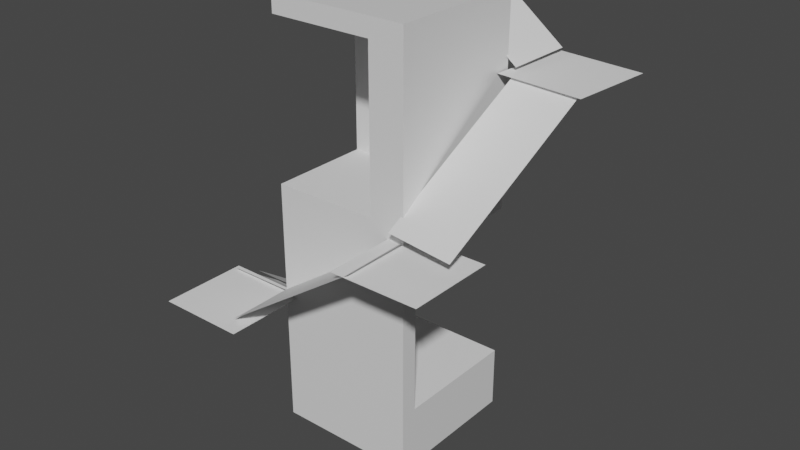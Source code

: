# Source: Tower_Worms.blend  (saved by Blender 3.2.14; exported with 4.5.12 LTS)
import bpy
from mathutils import Matrix  # noqa: F401  (used for matrix-valued properties, if any)

bpy.ops.wm.read_factory_settings(use_empty=True)
scene = bpy.context.scene
scene.name = 'Scene'

# ---- collections
col_collection = bpy.data.collections.new('Collection'); scene.collection.children.link(col_collection)

# ---- materials (node trees are filled in below, after node groups)
mat_material = bpy.data.materials.new('Material')
mat_material.alpha_threshold = 0.0
mat_material.use_transparent_shadow = False
mat_material.line_color = (0.0, 0.0, 0.0, 1.0)

# ---- material node trees
mat_material.use_nodes = True; mat_material.node_tree.nodes.clear()
_N = mat_material.node_tree.nodes; _L = mat_material.node_tree.links
n0 = _N.new('ShaderNodeOutputMaterial'); n0.name = 'Material Output'; n0.location = (300, 300)
n1 = _N.new('ShaderNodeBsdfPrincipled'); n1.name = 'Principled BSDF'; n1.location = (10, 300)
n1.distribution = 'GGX'
n1.subsurface_method = 'RANDOM_WALK_SKIN'
n1.inputs[2].default_value = 0.4
n1.inputs[3].default_value = 1.45
n1.inputs[27].default_value = (0.0, 0.0, 0.0, 1.0)
n1.inputs[28].default_value = 1.0
_L.new(n1.outputs[0], n0.inputs[0])
n0.is_active_output = True

# ---- world
world_world = bpy.data.worlds.new('World'); scene.world = world_world
world_world.use_nodes = True; world_world.node_tree.nodes.clear()
_N = world_world.node_tree.nodes; _L = world_world.node_tree.links
n0 = _N.new('ShaderNodeOutputWorld'); n0.name = 'World Output'; n0.location = (300, 300)
n1 = _N.new('ShaderNodeBackground'); n1.name = 'Background'; n1.location = (10, 300)
n1.inputs[0].default_value = (0.05088, 0.05088, 0.05088, 1.0)
_L.new(n1.outputs[0], n0.inputs[0])
n0.is_active_output = True
world_world.color = (0.05088, 0.05088, 0.05088)
world_world.use_sun_shadow = False
world_world.sun_shadow_jitter_overblur = 0.0

# ---- meshes
me_cube = bpy.data.meshes.new('Cube')
me_cube.from_pydata([(1.0, 1.0, 1.0), (-0.485, -0.7652, -0.7118), (1.0, 1.0, -1.0), (-0.485, -0.7652, 0.02166), (1.0, -1.0, 1.0), (1.0, -1.0, -1.0), (-1.0, 1.0, 1.0), (0.4959, 0.4363, 0.1797), (-1.0, 1.0, -1.0), (0.4959, 0.4363, 0.9131), (-1.0, -1.0, 1.0), (-1.0, -1.0, -1.0), (1.0, 1.0, -0.7118), (1.0, 1.0, 0.02166), (1.0, -0.7652, -0.7118), (1.0, -0.7652, 0.02166), (-0.485, 1.0, 0.02166), (-0.485, 1.0, -0.7118), (0.4959, -1.0, 0.9131), (0.4959, -1.0, 0.1797), (-1.0, -1.0, 0.1797), (-1.0, -1.0, 0.9131), (-1.0, 0.4363, 0.9131), (-1.0, 0.4363, 0.1797)], [], [(0, 6, 10, 4), (20, 11, 5, 4, 10, 21, 18, 19), (10, 6, 8, 11, 20, 23, 22, 21), (8, 2, 5, 11), (15, 13, 0, 4, 5, 2, 12, 14), (12, 2, 8, 6, 0, 13, 16, 17), (16, 3, 1, 17), (14, 1, 3, 15), (17, 1, 14, 12), (13, 15, 3, 16), (7, 9, 22, 23), (9, 7, 19, 18), (19, 7, 23, 20), (22, 9, 18, 21)])
me_cube.polygons.foreach_set('material_index', [0, 0, 0, 0, 0, 0, 1, 1, 1, 1, 1, 1, 1, 1])
_uv = me_cube.uv_layers.new(name='UVMap')
_uv.uv.foreach_set('vector', [0.625, 0.5, 0.875, 0.5, 0.875, 0.75, 0.625, 0.75, 0.5225, 1.0, 0.375, 1.0, 0.375, 0.75, 0.625, 0.75, 0.625, 1.0, 0.6141, 1.0, 0.6141, 0.813, 0.5225, 0.813, 0.625, 0.0, 0.625, 0.25, 0.375, 0.25, 0.375, 0.0, 0.5225, 0.0, 0.5225, 0.1795, 0.6141, 0.1795, 0.6141, 0.0, 0.125, 0.5, 0.375, 0.5, 0.375, 0.75, 0.125, 0.75, 0.5027, 0.7206, 0.5027, 0.5, 0.625, 0.5, 0.625, 0.75, 0.375, 0.75, 0.375, 0.5, 0.411, 0.5, 0.411, 0.7206, 0.411, 0.5, 0.375, 0.5, 0.375, 0.25, 0.625, 0.25, 0.625, 0.5, 0.5027, 0.5, 0.5027, 0.3144, 0.411, 0.3144, 0.625, 0.2006, 0.625, 0.0, 0.375, 0.0, 0.375, 0.2006, 0.375, 0.8313, 0.375, 1.0, 0.625, 1.0, 0.625, 0.8313, 0.125, 0.5494, 0.125, 0.75, 0.2937, 0.75, 0.2937, 0.5494, 0.7063, 0.5494, 0.7063, 0.75, 0.875, 0.75, 0.875, 0.5494, 0.375, 0.5, 0.625, 0.5, 0.625, 0.33, 0.375, 0.33, 0.625, 0.5, 0.375, 0.5, 0.375, 0.6632, 0.625, 0.6632, 0.375, 0.6632, 0.375, 0.5, 0.205, 0.5, 0.205, 0.6632, 0.795, 0.5, 0.625, 0.5, 0.625, 0.6632, 0.795, 0.6632])
me_cube.materials.append(mat_material)
me_cube.materials.append(None)
me_cube.use_mirror_vertex_groups = False
me_cube.update()
me_plane = bpy.data.meshes.new('Plane')
me_plane.from_pydata([(-1.0, -1.0, 0.0), (1.0, -1.0, 0.0), (-1.0, 1.0, 0.0), (1.0, 1.0, 0.0)], [], [(0, 1, 3, 2)])
_uv = me_plane.uv_layers.new(name='UVMap')
_uv.uv.foreach_set('vector', [0.0, 0.0, 1.0, 0.0, 1.0, 1.0, 0.0, 1.0])
me_plane.update()
me_plane_001 = bpy.data.meshes.new('Plane.001')
me_plane_001.from_pydata([(-1.0, -1.0, 0.0), (1.0, -1.0, 0.0), (-1.0, 1.0, 0.0), (1.0, 1.0, 0.0)], [], [(0, 1, 3, 2)])
_uv = me_plane_001.uv_layers.new(name='UVMap')
_uv.uv.foreach_set('vector', [0.0, 0.0, 1.0, 0.0, 1.0, 1.0, 0.0, 1.0])
me_plane_001.update()
me_plane_002 = bpy.data.meshes.new('Plane.002')
me_plane_002.from_pydata([(-1.0, -1.0, 0.0), (1.0, -1.0, 0.0), (-1.0, 1.0, 0.0), (1.0, 1.0, 0.0)], [], [(0, 1, 3, 2)])
_uv = me_plane_002.uv_layers.new(name='UVMap')
_uv.uv.foreach_set('vector', [0.0, 0.0, 1.0, 0.0, 1.0, 1.0, 0.0, 1.0])
me_plane_002.update()
me_plane_003 = bpy.data.meshes.new('Plane.003')
me_plane_003.from_pydata([(-1.0, -1.0, 0.0), (1.0, -1.0, 0.0), (-1.0, 1.0, 0.0), (1.0, 1.0, 0.0)], [], [(0, 1, 3, 2)])
_uv = me_plane_003.uv_layers.new(name='UVMap')
_uv.uv.foreach_set('vector', [0.0, 0.0, 1.0, 0.0, 1.0, 1.0, 0.0, 1.0])
me_plane_003.update()
me_plane_004 = bpy.data.meshes.new('Plane.004')
me_plane_004.from_pydata([(-1.0, -1.0, 0.0), (1.0, -1.0, 0.0), (-1.0, 1.0, 0.0), (1.0, 1.0, 0.0)], [], [(0, 1, 3, 2)])
_uv = me_plane_004.uv_layers.new(name='UVMap')
_uv.uv.foreach_set('vector', [0.0, 0.0, 1.0, 0.0, 1.0, 1.0, 0.0, 1.0])
me_plane_004.update()
me_plane_005 = bpy.data.meshes.new('Plane.005')
me_plane_005.from_pydata([(-1.0, -1.0, 0.0), (1.0, -1.0, 0.0), (-1.0, 1.0, 0.0), (1.0, 1.0, 0.0)], [], [(0, 1, 3, 2)])
_uv = me_plane_005.uv_layers.new(name='UVMap')
_uv.uv.foreach_set('vector', [0.0, 0.0, 1.0, 0.0, 1.0, 1.0, 0.0, 1.0])
me_plane_005.update()
me_plane_006 = bpy.data.meshes.new('Plane.006')
me_plane_006.from_pydata([(-1.0, -1.0, 0.0), (1.0, -1.0, 0.0), (-1.0, 1.0, 0.0), (1.0, 1.0, 0.0)], [], [(0, 1, 3, 2)])
_uv = me_plane_006.uv_layers.new(name='UVMap')
_uv.uv.foreach_set('vector', [0.0, 0.0, 1.0, 0.0, 1.0, 1.0, 0.0, 1.0])
me_plane_006.update()
me_plane_007 = bpy.data.meshes.new('Plane.007')
me_plane_007.from_pydata([(-1.0, -1.0, 0.0), (1.0, -1.0, 0.0), (-1.0, 1.0, 0.0), (1.0, 1.0, 0.0)], [], [(0, 1, 3, 2)])
_uv = me_plane_007.uv_layers.new(name='UVMap')
_uv.uv.foreach_set('vector', [0.0, 0.0, 1.0, 0.0, 1.0, 1.0, 0.0, 1.0])
me_plane_007.update()
me_plane_008 = bpy.data.meshes.new('Plane.008')
me_plane_008.from_pydata([(-1.0, -1.0, 0.0), (1.0, -1.0, 0.0), (-1.0, 1.0, 0.0), (1.0, 1.0, 0.0)], [], [(0, 1, 3, 2)])
_uv = me_plane_008.uv_layers.new(name='UVMap')
_uv.uv.foreach_set('vector', [0.0, 0.0, 1.0, 0.0, 1.0, 1.0, 0.0, 1.0])
me_plane_008.update()

# ---- objects
ob_cube = bpy.data.objects.new('Cube', me_cube)
ob_plane = bpy.data.objects.new('Plane', me_plane)
ob_plane_001 = bpy.data.objects.new('Plane.001', me_plane_001)
ob_plane_002 = bpy.data.objects.new('Plane.002', me_plane_002)
ob_plane_003 = bpy.data.objects.new('Plane.003', me_plane_003)
ob_plane_004 = bpy.data.objects.new('Plane.004', me_plane_004)
ob_plane_005 = bpy.data.objects.new('Plane.005', me_plane_005)
ob_plane_006 = bpy.data.objects.new('Plane.006', me_plane_006)
ob_plane_007 = bpy.data.objects.new('Plane.007', me_plane_007)
ob_plane_008 = bpy.data.objects.new('Plane.008', me_plane_008)

# ---- transforms, parenting, visibility, modifiers, constraints
ob_cube.location = (-0.04457, 0.04856, 15.45)
ob_cube.scale = (5.0, 5.0, 15.0)
ob_cube.lock_rotations_4d = False
ob_cube.empty_display_type = 'ARROWS'
ob_cube.lineart.crease_threshold = 0.0
ob_plane.location = (-7.742, 4.62, 3.906)
ob_plane.rotation_euler = (-0.6029, -0.02435, -0.02153)
ob_plane.scale = (3.134, 7.951, 7.759)
ob_plane_001.location = (-0.002352, -7.302, 13.91)
ob_plane_001.rotation_euler = (-0.6029, -0.02435, 1.553)
ob_plane_001.scale = (2.447, 6.207, 6.057)
ob_plane_002.location = (-7.25, -7.476, 10.08)
ob_plane_002.scale = (3.118, 3.118, 3.118)
ob_plane_003.location = (-7.33, 0.1708, 6.778)
ob_plane_003.rotation_euler = (-0.6029, -0.02435, -0.02153)
ob_plane_003.scale = (2.447, 6.207, 6.057)
ob_plane_004.location = (7.714, -1.12, 21.73)
ob_plane_004.rotation_euler = (-0.6029, -0.02435, -3.252)
ob_plane_004.scale = (2.447, 6.207, 6.057)
ob_plane_005.location = (8.378, 6.703, 25.34)
ob_plane_005.rotation_euler = (0.0, -0.0, -3.231)
ob_plane_005.scale = (3.118, 3.118, 3.118)
ob_plane_006.location = (2.607, 7.322, 28.07)
ob_plane_006.rotation_euler = (-0.6398, 0.0156, -1.612)
ob_plane_006.scale = (2.447, 4.017, 6.057)
ob_plane_007.location = (6.864, -6.837, 17.14)
ob_plane_007.scale = (3.118, 3.118, 3.118)
ob_plane_008.location = (-2.625, 7.201, 30.32)
ob_plane_008.rotation_euler = (0.0, -0.0, -3.231)
ob_plane_008.scale = (3.118, 3.118, 3.118)

# ---- collection membership
col_collection.objects.link(ob_cube)
col_collection.objects.link(ob_plane)
col_collection.objects.link(ob_plane_001)
col_collection.objects.link(ob_plane_002)
col_collection.objects.link(ob_plane_003)
col_collection.objects.link(ob_plane_004)
col_collection.objects.link(ob_plane_005)
col_collection.objects.link(ob_plane_006)
col_collection.objects.link(ob_plane_007)
col_collection.objects.link(ob_plane_008)

# ---- scene / render settings (as saved in the file)
scene.frame_start = 1; scene.frame_end = 250; scene.frame_set(1)
scene.render.engine = 'BLENDER_EEVEE_NEXT'
scene.cycles.sampling_pattern = 'TABULATED_SOBOL'
scene.cycles.use_light_tree = False
scene.view_settings.view_transform = 'Filmic'
bpy.context.view_layer.update()

# ---- added for rendering (the .blend has no active camera and no usable light): camera, sun
cam_auto = bpy.data.cameras.new('AutoCamera')
cam_auto.lens = 50.0
cam_auto.sensor_width = 36.0
cam_auto.clip_end = 1000.0
ob_auto_camera = bpy.data.objects.new('AutoCamera', cam_auto)
scene.collection.objects.link(ob_auto_camera)
ob_auto_camera.location = (41.4083, -48.9889, 47.7846)
ob_auto_camera.rotation_euler = (1.09748, -7.21219e-08, 0.694738)
scene.camera = ob_auto_camera
light_auto_sun = bpy.data.lights.new('AutoSun', 'SUN')
light_auto_sun.energy = 3.0
light_auto_sun.angle = 0.0523599
ob_auto_sun = bpy.data.objects.new('AutoSun', light_auto_sun)
scene.collection.objects.link(ob_auto_sun)
ob_auto_sun.rotation_euler = (0.872665, 0.174533, 0.523599)
bpy.context.view_layer.update()
